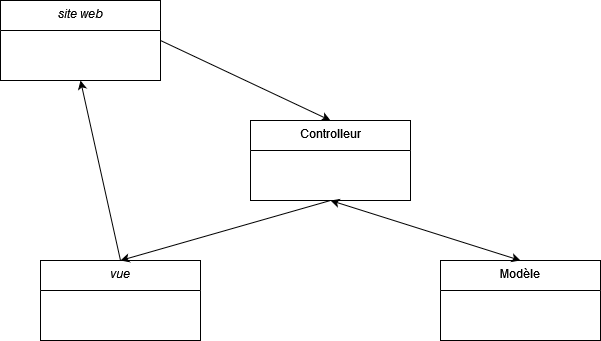

The diagram above was exported from draw.io. Its source (the exported page's mxGraphModel, read from the mxfile embedded in the PNG):
<mxGraphModel dx="1150" dy="477" grid="1" gridSize="10" guides="1" tooltips="1" connect="1" arrows="1" fold="1" page="1" pageScale="1" pageWidth="827" pageHeight="1169" math="0" shadow="0">
  <root>
    <mxCell id="WIyWlLk6GJQsqaUBKTNV-0" />
    <mxCell id="WIyWlLk6GJQsqaUBKTNV-1" parent="WIyWlLk6GJQsqaUBKTNV-0" />
    <mxCell id="zkfFHV4jXpPFQw0GAbJ--0" value="vue" style="swimlane;fontStyle=2;align=center;verticalAlign=top;childLayout=stackLayout;horizontal=1;startSize=30;horizontalStack=0;resizeParent=1;resizeLast=0;collapsible=1;marginBottom=0;rounded=0;shadow=0;strokeWidth=1;" parent="WIyWlLk6GJQsqaUBKTNV-1" vertex="1">
      <mxGeometry x="100" y="360" width="160" height="80" as="geometry">
        <mxRectangle x="230" y="140" width="160" height="26" as="alternateBounds" />
      </mxGeometry>
    </mxCell>
    <mxCell id="zkfFHV4jXpPFQw0GAbJ--6" value="Controlleur" style="swimlane;fontStyle=0;align=center;verticalAlign=top;childLayout=stackLayout;horizontal=1;startSize=30;horizontalStack=0;resizeParent=1;resizeLast=0;collapsible=1;marginBottom=0;rounded=0;shadow=0;strokeWidth=1;" parent="WIyWlLk6GJQsqaUBKTNV-1" vertex="1">
      <mxGeometry x="310" y="220" width="160" height="80" as="geometry">
        <mxRectangle x="130" y="380" width="160" height="26" as="alternateBounds" />
      </mxGeometry>
    </mxCell>
    <mxCell id="zkfFHV4jXpPFQw0GAbJ--13" value="Modèle" style="swimlane;fontStyle=0;align=center;verticalAlign=top;childLayout=stackLayout;horizontal=1;startSize=30;horizontalStack=0;resizeParent=1;resizeLast=0;collapsible=1;marginBottom=0;rounded=0;shadow=0;strokeWidth=1;" parent="WIyWlLk6GJQsqaUBKTNV-1" vertex="1">
      <mxGeometry x="500" y="360" width="160" height="80" as="geometry">
        <mxRectangle x="340" y="380" width="170" height="26" as="alternateBounds" />
      </mxGeometry>
    </mxCell>
    <mxCell id="QqaGPlWCH0VTmli6VH_9-0" value="site web" style="swimlane;fontStyle=2;align=center;verticalAlign=top;childLayout=stackLayout;horizontal=1;startSize=30;horizontalStack=0;resizeParent=1;resizeLast=0;collapsible=1;marginBottom=0;rounded=0;shadow=0;strokeWidth=1;" vertex="1" parent="WIyWlLk6GJQsqaUBKTNV-1">
      <mxGeometry x="60" y="100" width="160" height="80" as="geometry">
        <mxRectangle x="230" y="140" width="160" height="26" as="alternateBounds" />
      </mxGeometry>
    </mxCell>
    <mxCell id="QqaGPlWCH0VTmli6VH_9-10" value="" style="endArrow=classic;html=1;rounded=0;exitX=1;exitY=0.5;exitDx=0;exitDy=0;entryX=0.5;entryY=0;entryDx=0;entryDy=0;" edge="1" parent="WIyWlLk6GJQsqaUBKTNV-1" source="QqaGPlWCH0VTmli6VH_9-0" target="zkfFHV4jXpPFQw0GAbJ--6">
      <mxGeometry width="50" height="50" relative="1" as="geometry">
        <mxPoint x="390" y="270" as="sourcePoint" />
        <mxPoint x="440" y="220" as="targetPoint" />
      </mxGeometry>
    </mxCell>
    <mxCell id="QqaGPlWCH0VTmli6VH_9-11" value="" style="endArrow=classic;html=1;rounded=0;exitX=0.5;exitY=1;exitDx=0;exitDy=0;entryX=0.5;entryY=0;entryDx=0;entryDy=0;" edge="1" parent="WIyWlLk6GJQsqaUBKTNV-1" source="zkfFHV4jXpPFQw0GAbJ--6" target="zkfFHV4jXpPFQw0GAbJ--0">
      <mxGeometry width="50" height="50" relative="1" as="geometry">
        <mxPoint x="240" y="130" as="sourcePoint" />
        <mxPoint x="400" y="230" as="targetPoint" />
      </mxGeometry>
    </mxCell>
    <mxCell id="QqaGPlWCH0VTmli6VH_9-13" value="" style="endArrow=classic;html=1;rounded=0;exitX=0.5;exitY=0;exitDx=0;exitDy=0;entryX=0.5;entryY=1;entryDx=0;entryDy=0;" edge="1" parent="WIyWlLk6GJQsqaUBKTNV-1" source="zkfFHV4jXpPFQw0GAbJ--0" target="QqaGPlWCH0VTmli6VH_9-0">
      <mxGeometry width="50" height="50" relative="1" as="geometry">
        <mxPoint x="400" y="310" as="sourcePoint" />
        <mxPoint x="140" y="160" as="targetPoint" />
      </mxGeometry>
    </mxCell>
    <mxCell id="QqaGPlWCH0VTmli6VH_9-14" value="" style="endArrow=classic;startArrow=classic;html=1;rounded=0;entryX=0.5;entryY=0;entryDx=0;entryDy=0;exitX=0.5;exitY=1;exitDx=0;exitDy=0;" edge="1" parent="WIyWlLk6GJQsqaUBKTNV-1" source="zkfFHV4jXpPFQw0GAbJ--6" target="zkfFHV4jXpPFQw0GAbJ--13">
      <mxGeometry width="50" height="50" relative="1" as="geometry">
        <mxPoint x="390" y="270" as="sourcePoint" />
        <mxPoint x="440" y="220" as="targetPoint" />
      </mxGeometry>
    </mxCell>
  </root>
</mxGraphModel>